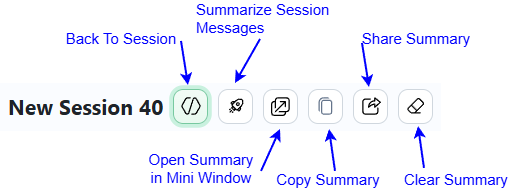

The diagram above was exported from draw.io. Its source (the exported page's mxGraphModel, read from the mxfile embedded in the PNG):
<mxGraphModel dx="874" dy="550" grid="1" gridSize="10" guides="1" tooltips="1" connect="1" arrows="1" fold="1" page="1" pageScale="1" pageWidth="827" pageHeight="1169" math="0" shadow="0">
  <root>
    <mxCell id="0" />
    <mxCell id="1" parent="0" />
    <mxCell id="iplSlS1xGaRQ5-5yA8bb-1" parent="1" style="shape=image;aspect=fixed;image=data:image/png,(base64 omitted: 9896 chars);" value="" vertex="1">
      <mxGeometry height="48" width="441" x="50" y="200" as="geometry" />
    </mxCell>
    <mxCell id="iplSlS1xGaRQ5-5yA8bb-8" edge="1" parent="1" style="endArrow=classic;html=1;rounded=0;entryX=0.5;entryY=0;entryDx=0;entryDy=0;strokeColor=#0000FF;strokeWidth=2;" value="">
      <mxGeometry height="50" relative="1" width="50" as="geometry">
        <mxPoint x="231" y="158" as="sourcePoint" />
        <mxPoint x="238" y="202" as="targetPoint" />
      </mxGeometry>
    </mxCell>
    <mxCell id="iplSlS1xGaRQ5-5yA8bb-9" edge="1" parent="1" style="endArrow=classic;html=1;rounded=0;entryX=0.5;entryY=0;entryDx=0;entryDy=0;strokeColor=#0000FF;strokeWidth=2;" value="">
      <mxGeometry height="50" relative="1" width="50" as="geometry">
        <mxPoint x="310" y="156" as="sourcePoint" />
        <mxPoint x="285" y="200" as="targetPoint" />
      </mxGeometry>
    </mxCell>
    <mxCell id="iplSlS1xGaRQ5-5yA8bb-10" edge="1" parent="1" style="endArrow=classic;html=1;rounded=0;entryX=0.5;entryY=1;entryDx=0;entryDy=0;strokeColor=#0000FF;strokeWidth=2;" value="">
      <mxGeometry height="50" relative="1" width="50" as="geometry">
        <mxPoint x="311" y="288" as="sourcePoint" />
        <mxPoint x="330" y="246" as="targetPoint" />
      </mxGeometry>
    </mxCell>
    <mxCell id="iplSlS1xGaRQ5-5yA8bb-11" edge="1" parent="1" style="endArrow=classic;html=1;rounded=0;entryX=0.5;entryY=1;entryDx=0;entryDy=0;strokeColor=#0000FF;strokeWidth=2;" value="">
      <mxGeometry height="50" relative="1" width="50" as="geometry">
        <mxPoint x="385" y="288" as="sourcePoint" />
        <mxPoint x="379" y="246" as="targetPoint" />
      </mxGeometry>
    </mxCell>
    <mxCell id="iplSlS1xGaRQ5-5yA8bb-12" edge="1" parent="1" style="endArrow=classic;html=1;rounded=0;entryX=0.5;entryY=0;entryDx=0;entryDy=0;strokeColor=#0000FF;strokeWidth=2;" value="">
      <mxGeometry height="50" relative="1" width="50" as="geometry">
        <mxPoint x="412" y="160" as="sourcePoint" />
        <mxPoint x="419" y="204" as="targetPoint" />
      </mxGeometry>
    </mxCell>
    <mxCell id="iplSlS1xGaRQ5-5yA8bb-13" parent="1" style="text;html=1;whiteSpace=wrap;strokeColor=none;fillColor=none;align=center;verticalAlign=middle;rounded=0;fontSize=15;fontColor=#0000FF;" value="Back To Session" vertex="1">
      <mxGeometry height="30" width="120" x="111" y="140" as="geometry" />
    </mxCell>
    <mxCell id="iplSlS1xGaRQ5-5yA8bb-14" parent="1" style="text;html=1;whiteSpace=wrap;strokeColor=none;fillColor=none;align=left;verticalAlign=middle;rounded=0;fontSize=15;fontColor=#0000FF;" value="Summarize Session&amp;nbsp;&lt;div&gt;Messages&lt;/div&gt;" vertex="1">
      <mxGeometry height="30" width="147" x="244" y="120" as="geometry" />
    </mxCell>
    <mxCell id="iplSlS1xGaRQ5-5yA8bb-15" parent="1" style="text;html=1;whiteSpace=wrap;strokeColor=none;fillColor=none;align=center;verticalAlign=middle;rounded=0;fontSize=15;fontColor=#0000FF;" value="Open Summary in Mini Window" vertex="1">
      <mxGeometry height="30" width="120" x="191" y="270" as="geometry" />
    </mxCell>
    <mxCell id="iplSlS1xGaRQ5-5yA8bb-16" parent="1" style="text;html=1;whiteSpace=wrap;strokeColor=none;fillColor=none;align=center;verticalAlign=middle;rounded=0;fontSize=15;fontColor=#0000FF;" value="Copy Summary" vertex="1">
      <mxGeometry height="30" width="120" x="318" y="281" as="geometry" />
    </mxCell>
    <mxCell id="iplSlS1xGaRQ5-5yA8bb-17" parent="1" style="text;html=1;whiteSpace=wrap;strokeColor=none;fillColor=none;align=center;verticalAlign=middle;rounded=0;fontSize=15;fontColor=#0000FF;" value="Share Summary" vertex="1">
      <mxGeometry height="30" width="120" x="406" y="140" as="geometry" />
    </mxCell>
    <mxCell id="iplSlS1xGaRQ5-5yA8bb-18" edge="1" parent="1" style="endArrow=classic;html=1;rounded=0;entryX=0.5;entryY=1;entryDx=0;entryDy=0;strokeColor=#0000FF;strokeWidth=2;" value="">
      <mxGeometry height="50" relative="1" width="50" as="geometry">
        <mxPoint x="474" y="285" as="sourcePoint" />
        <mxPoint x="468" y="243" as="targetPoint" />
      </mxGeometry>
    </mxCell>
    <mxCell id="iplSlS1xGaRQ5-5yA8bb-19" parent="1" style="text;html=1;whiteSpace=wrap;strokeColor=none;fillColor=none;align=center;verticalAlign=middle;rounded=0;fontSize=15;fontColor=#0000FF;" value="Clear Summary" vertex="1">
      <mxGeometry height="30" width="110" x="451" y="281" as="geometry" />
    </mxCell>
  </root>
</mxGraphModel>